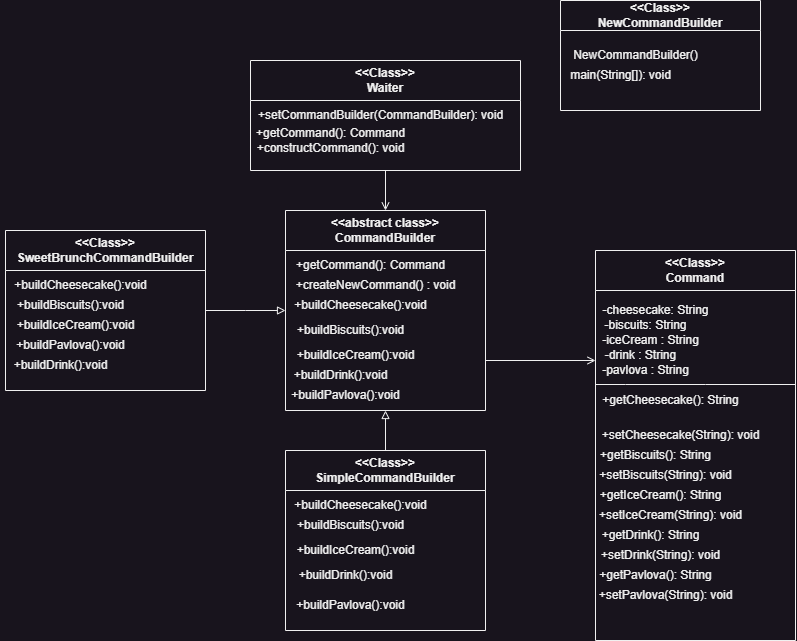

The diagram above was exported from draw.io. Its source (the exported page's mxGraphModel, read from the mxfile embedded in the PNG):
<mxGraphModel dx="1050" dy="1318" grid="1" gridSize="10" guides="1" tooltips="1" connect="1" arrows="1" fold="1" page="1" pageScale="1" pageWidth="1169" pageHeight="827" background="none" math="0" shadow="0">
  <root>
    <mxCell id="0" />
    <mxCell id="1" parent="0" />
    <mxCell id="bDbSbjliOwDVEzyQ-WYC-8" style="edgeStyle=orthogonalEdgeStyle;rounded=0;orthogonalLoop=1;jettySize=auto;html=1;exitX=0.5;exitY=1;exitDx=0;exitDy=0;entryX=0.5;entryY=0;entryDx=0;entryDy=0;endArrow=open;endFill=0;" parent="1" source="bDbSbjliOwDVEzyQ-WYC-1" target="bDbSbjliOwDVEzyQ-WYC-5" edge="1">
      <mxGeometry relative="1" as="geometry" />
    </mxCell>
    <mxCell id="bDbSbjliOwDVEzyQ-WYC-1" value="&amp;lt;&amp;lt;Class&amp;gt;&amp;gt;&lt;br&gt;Waiter" style="swimlane;whiteSpace=wrap;html=1;startSize=40;" parent="1" vertex="1">
      <mxGeometry x="295" y="-360" width="270" height="110" as="geometry" />
    </mxCell>
    <mxCell id="bDbSbjliOwDVEzyQ-WYC-12" value="+setCommandBuilder(CommandBuilder): void" style="text;html=1;align=center;verticalAlign=middle;resizable=0;points=[];autosize=1;strokeColor=none;fillColor=none;" parent="bDbSbjliOwDVEzyQ-WYC-1" vertex="1">
      <mxGeometry x="-5" y="40" width="270" height="30" as="geometry" />
    </mxCell>
    <mxCell id="bDbSbjliOwDVEzyQ-WYC-13" value="+getCommand(): Command&lt;br&gt;+constructCommand(): void" style="text;html=1;align=center;verticalAlign=middle;resizable=0;points=[];autosize=1;strokeColor=none;fillColor=none;" parent="bDbSbjliOwDVEzyQ-WYC-1" vertex="1">
      <mxGeometry x="-5" y="60" width="170" height="40" as="geometry" />
    </mxCell>
    <mxCell id="bDbSbjliOwDVEzyQ-WYC-9" style="edgeStyle=orthogonalEdgeStyle;rounded=0;orthogonalLoop=1;jettySize=auto;html=1;exitX=1;exitY=0.5;exitDx=0;exitDy=0;endArrow=block;endFill=0;" parent="1" source="bDbSbjliOwDVEzyQ-WYC-3" edge="1">
      <mxGeometry relative="1" as="geometry">
        <mxPoint x="330" y="-110" as="targetPoint" />
      </mxGeometry>
    </mxCell>
    <mxCell id="bDbSbjliOwDVEzyQ-WYC-3" value="&amp;lt;&amp;lt;Class&amp;gt;&amp;gt;&lt;br&gt;SweetBrunchCommandBuilder" style="swimlane;whiteSpace=wrap;html=1;startSize=40;" parent="1" vertex="1">
      <mxGeometry x="50" y="-190" width="200" height="160" as="geometry" />
    </mxCell>
    <mxCell id="bDbSbjliOwDVEzyQ-WYC-60" value="+buildCheesecake():void" style="text;html=1;align=center;verticalAlign=middle;resizable=0;points=[];autosize=1;strokeColor=none;fillColor=none;" parent="bDbSbjliOwDVEzyQ-WYC-3" vertex="1">
      <mxGeometry x="-5" y="40" width="160" height="30" as="geometry" />
    </mxCell>
    <mxCell id="bDbSbjliOwDVEzyQ-WYC-61" value="+buildBiscuits():void" style="text;html=1;align=center;verticalAlign=middle;resizable=0;points=[];autosize=1;strokeColor=none;fillColor=none;" parent="bDbSbjliOwDVEzyQ-WYC-3" vertex="1">
      <mxGeometry y="60" width="130" height="30" as="geometry" />
    </mxCell>
    <mxCell id="bDbSbjliOwDVEzyQ-WYC-62" value="+buildDrink():void" style="text;html=1;align=center;verticalAlign=middle;resizable=0;points=[];autosize=1;strokeColor=none;fillColor=none;" parent="bDbSbjliOwDVEzyQ-WYC-3" vertex="1">
      <mxGeometry x="-5" y="120" width="120" height="30" as="geometry" />
    </mxCell>
    <mxCell id="bDbSbjliOwDVEzyQ-WYC-63" value="+buildPavlova():void" style="text;html=1;align=center;verticalAlign=middle;resizable=0;points=[];autosize=1;strokeColor=none;fillColor=none;" parent="bDbSbjliOwDVEzyQ-WYC-3" vertex="1">
      <mxGeometry y="100" width="130" height="30" as="geometry" />
    </mxCell>
    <mxCell id="bDbSbjliOwDVEzyQ-WYC-64" value="+buildIceCream():void" style="text;html=1;align=center;verticalAlign=middle;resizable=0;points=[];autosize=1;strokeColor=none;fillColor=none;" parent="bDbSbjliOwDVEzyQ-WYC-3" vertex="1">
      <mxGeometry y="80" width="140" height="30" as="geometry" />
    </mxCell>
    <mxCell id="bDbSbjliOwDVEzyQ-WYC-4" value="&amp;lt;&amp;lt;Class&amp;gt;&amp;gt;&lt;br&gt;Command" style="swimlane;whiteSpace=wrap;html=1;startSize=40;" parent="1" vertex="1">
      <mxGeometry x="640" y="-170" width="200" height="390" as="geometry" />
    </mxCell>
    <mxCell id="bDbSbjliOwDVEzyQ-WYC-28" value="-cheesecake: String" style="text;html=1;align=center;verticalAlign=middle;resizable=0;points=[];autosize=1;strokeColor=none;fillColor=none;" parent="bDbSbjliOwDVEzyQ-WYC-4" vertex="1">
      <mxGeometry x="-5" y="45" width="130" height="30" as="geometry" />
    </mxCell>
    <mxCell id="bDbSbjliOwDVEzyQ-WYC-29" value="-biscuits: String" style="text;html=1;align=center;verticalAlign=middle;resizable=0;points=[];autosize=1;strokeColor=none;fillColor=none;" parent="bDbSbjliOwDVEzyQ-WYC-4" vertex="1">
      <mxGeometry x="-5" y="60" width="110" height="30" as="geometry" />
    </mxCell>
    <mxCell id="bDbSbjliOwDVEzyQ-WYC-30" value="-iceCream : String" style="text;html=1;align=center;verticalAlign=middle;resizable=0;points=[];autosize=1;strokeColor=none;fillColor=none;" parent="bDbSbjliOwDVEzyQ-WYC-4" vertex="1">
      <mxGeometry x="-5" y="75" width="120" height="30" as="geometry" />
    </mxCell>
    <mxCell id="bDbSbjliOwDVEzyQ-WYC-31" value="-drink : String" style="text;html=1;align=center;verticalAlign=middle;resizable=0;points=[];autosize=1;strokeColor=none;fillColor=none;" parent="bDbSbjliOwDVEzyQ-WYC-4" vertex="1">
      <mxGeometry y="90" width="90" height="30" as="geometry" />
    </mxCell>
    <mxCell id="bDbSbjliOwDVEzyQ-WYC-32" value="-pavlova : String" style="text;html=1;align=center;verticalAlign=middle;resizable=0;points=[];autosize=1;strokeColor=none;fillColor=none;" parent="bDbSbjliOwDVEzyQ-WYC-4" vertex="1">
      <mxGeometry x="-5" y="105" width="110" height="30" as="geometry" />
    </mxCell>
    <mxCell id="bDbSbjliOwDVEzyQ-WYC-41" value="+setCheesecake(String): void" style="text;html=1;align=center;verticalAlign=middle;resizable=0;points=[];autosize=1;strokeColor=none;fillColor=none;" parent="bDbSbjliOwDVEzyQ-WYC-4" vertex="1">
      <mxGeometry x="-5" y="170" width="180" height="30" as="geometry" />
    </mxCell>
    <mxCell id="bDbSbjliOwDVEzyQ-WYC-40" value="+getCheesecake(): String" style="text;html=1;align=center;verticalAlign=middle;resizable=0;points=[];autosize=1;strokeColor=none;fillColor=none;" parent="bDbSbjliOwDVEzyQ-WYC-4" vertex="1">
      <mxGeometry x="-5" y="135" width="160" height="30" as="geometry" />
    </mxCell>
    <mxCell id="bDbSbjliOwDVEzyQ-WYC-42" value="+getBiscuits(): String" style="text;html=1;align=center;verticalAlign=middle;resizable=0;points=[];autosize=1;strokeColor=none;fillColor=none;" parent="bDbSbjliOwDVEzyQ-WYC-4" vertex="1">
      <mxGeometry x="-5" y="190" width="130" height="30" as="geometry" />
    </mxCell>
    <mxCell id="bDbSbjliOwDVEzyQ-WYC-44" value="+setBiscuits(String): void" style="text;html=1;align=center;verticalAlign=middle;resizable=0;points=[];autosize=1;strokeColor=none;fillColor=none;" parent="bDbSbjliOwDVEzyQ-WYC-4" vertex="1">
      <mxGeometry x="-10" y="210" width="160" height="30" as="geometry" />
    </mxCell>
    <mxCell id="bDbSbjliOwDVEzyQ-WYC-45" value="+setIceCream(String): void" style="text;html=1;align=center;verticalAlign=middle;resizable=0;points=[];autosize=1;strokeColor=none;fillColor=none;" parent="bDbSbjliOwDVEzyQ-WYC-4" vertex="1">
      <mxGeometry x="-10" y="250" width="170" height="30" as="geometry" />
    </mxCell>
    <mxCell id="bDbSbjliOwDVEzyQ-WYC-47" value="+setDrink(String): void" style="text;html=1;align=center;verticalAlign=middle;resizable=0;points=[];autosize=1;strokeColor=none;fillColor=none;" parent="bDbSbjliOwDVEzyQ-WYC-4" vertex="1">
      <mxGeometry x="-5" y="290" width="140" height="30" as="geometry" />
    </mxCell>
    <mxCell id="bDbSbjliOwDVEzyQ-WYC-46" value="+setPavlova(String): void" style="text;html=1;align=center;verticalAlign=middle;resizable=0;points=[];autosize=1;strokeColor=none;fillColor=none;" parent="bDbSbjliOwDVEzyQ-WYC-4" vertex="1">
      <mxGeometry x="-10" y="330" width="160" height="30" as="geometry" />
    </mxCell>
    <mxCell id="bDbSbjliOwDVEzyQ-WYC-51" value="+getDrink(): String" style="text;html=1;align=center;verticalAlign=middle;resizable=0;points=[];autosize=1;strokeColor=none;fillColor=none;" parent="bDbSbjliOwDVEzyQ-WYC-4" vertex="1">
      <mxGeometry x="-5" y="270" width="120" height="30" as="geometry" />
    </mxCell>
    <mxCell id="bDbSbjliOwDVEzyQ-WYC-50" value="+getPavlova(): String" style="text;html=1;align=center;verticalAlign=middle;resizable=0;points=[];autosize=1;strokeColor=none;fillColor=none;" parent="bDbSbjliOwDVEzyQ-WYC-4" vertex="1">
      <mxGeometry x="-10" y="310" width="140" height="30" as="geometry" />
    </mxCell>
    <mxCell id="bDbSbjliOwDVEzyQ-WYC-49" value="+getIceCream(): String" style="text;html=1;align=center;verticalAlign=middle;resizable=0;points=[];autosize=1;strokeColor=none;fillColor=none;" parent="bDbSbjliOwDVEzyQ-WYC-4" vertex="1">
      <mxGeometry x="-10" y="230" width="150" height="30" as="geometry" />
    </mxCell>
    <mxCell id="bDbSbjliOwDVEzyQ-WYC-27" value="" style="endArrow=none;html=1;rounded=0;" parent="bDbSbjliOwDVEzyQ-WYC-4" edge="1">
      <mxGeometry width="50" height="50" relative="1" as="geometry">
        <mxPoint y="134" as="sourcePoint" />
        <mxPoint x="200" y="134" as="targetPoint" />
        <Array as="points">
          <mxPoint x="30" y="134" />
          <mxPoint x="110" y="134" />
        </Array>
      </mxGeometry>
    </mxCell>
    <mxCell id="bDbSbjliOwDVEzyQ-WYC-7" style="edgeStyle=orthogonalEdgeStyle;rounded=0;orthogonalLoop=1;jettySize=auto;html=1;exitX=1;exitY=0.5;exitDx=0;exitDy=0;endArrow=open;endFill=0;" parent="1" source="bDbSbjliOwDVEzyQ-WYC-5" edge="1">
      <mxGeometry relative="1" as="geometry">
        <mxPoint x="640" y="-60" as="targetPoint" />
        <Array as="points">
          <mxPoint x="530" y="-60" />
        </Array>
      </mxGeometry>
    </mxCell>
    <mxCell id="bDbSbjliOwDVEzyQ-WYC-5" value="&amp;lt;&amp;lt;abstract class&amp;gt;&amp;gt;&lt;br&gt;CommandBuilder" style="swimlane;whiteSpace=wrap;html=1;startSize=40;" parent="1" vertex="1">
      <mxGeometry x="330" y="-210" width="200" height="200" as="geometry" />
    </mxCell>
    <mxCell id="bDbSbjliOwDVEzyQ-WYC-18" value="+getCommand(): Command" style="text;html=1;align=center;verticalAlign=middle;resizable=0;points=[];autosize=1;strokeColor=none;fillColor=none;" parent="bDbSbjliOwDVEzyQ-WYC-5" vertex="1">
      <mxGeometry y="40" width="170" height="30" as="geometry" />
    </mxCell>
    <mxCell id="bDbSbjliOwDVEzyQ-WYC-19" value="+createNewCommand() : void" style="text;html=1;align=center;verticalAlign=middle;resizable=0;points=[];autosize=1;strokeColor=none;fillColor=none;" parent="bDbSbjliOwDVEzyQ-WYC-5" vertex="1">
      <mxGeometry y="60" width="180" height="30" as="geometry" />
    </mxCell>
    <mxCell id="bDbSbjliOwDVEzyQ-WYC-21" value="+buildCheesecake():void" style="text;html=1;align=center;verticalAlign=middle;resizable=0;points=[];autosize=1;strokeColor=none;fillColor=none;" parent="bDbSbjliOwDVEzyQ-WYC-5" vertex="1">
      <mxGeometry x="-5" y="80" width="160" height="30" as="geometry" />
    </mxCell>
    <mxCell id="bDbSbjliOwDVEzyQ-WYC-20" value="+buildDrink():void" style="text;html=1;align=center;verticalAlign=middle;resizable=0;points=[];autosize=1;strokeColor=none;fillColor=none;" parent="bDbSbjliOwDVEzyQ-WYC-5" vertex="1">
      <mxGeometry x="-5" y="150" width="120" height="30" as="geometry" />
    </mxCell>
    <mxCell id="bDbSbjliOwDVEzyQ-WYC-22" value="+buildBiscuits():void" style="text;html=1;align=center;verticalAlign=middle;resizable=0;points=[];autosize=1;strokeColor=none;fillColor=none;" parent="bDbSbjliOwDVEzyQ-WYC-5" vertex="1">
      <mxGeometry y="105" width="130" height="30" as="geometry" />
    </mxCell>
    <mxCell id="bDbSbjliOwDVEzyQ-WYC-23" value="+buildIceCream():void" style="text;html=1;align=center;verticalAlign=middle;resizable=0;points=[];autosize=1;strokeColor=none;fillColor=none;" parent="bDbSbjliOwDVEzyQ-WYC-5" vertex="1">
      <mxGeometry y="130" width="140" height="30" as="geometry" />
    </mxCell>
    <mxCell id="bDbSbjliOwDVEzyQ-WYC-24" value="+buildPavlova():void" style="text;html=1;align=center;verticalAlign=middle;resizable=0;points=[];autosize=1;strokeColor=none;fillColor=none;" parent="bDbSbjliOwDVEzyQ-WYC-5" vertex="1">
      <mxGeometry x="-5" y="170" width="130" height="30" as="geometry" />
    </mxCell>
    <mxCell id="bDbSbjliOwDVEzyQ-WYC-10" style="edgeStyle=orthogonalEdgeStyle;rounded=0;orthogonalLoop=1;jettySize=auto;html=1;exitX=0.5;exitY=0;exitDx=0;exitDy=0;entryX=0.5;entryY=1;entryDx=0;entryDy=0;endArrow=block;endFill=0;" parent="1" source="bDbSbjliOwDVEzyQ-WYC-6" target="bDbSbjliOwDVEzyQ-WYC-5" edge="1">
      <mxGeometry relative="1" as="geometry" />
    </mxCell>
    <mxCell id="bDbSbjliOwDVEzyQ-WYC-6" value="&amp;lt;&amp;lt;Class&amp;gt;&amp;gt;&lt;br&gt;SimpleCommandBuilder" style="swimlane;whiteSpace=wrap;html=1;startSize=40;" parent="1" vertex="1">
      <mxGeometry x="330" y="30" width="200" height="180" as="geometry" />
    </mxCell>
    <mxCell id="bDbSbjliOwDVEzyQ-WYC-54" value="+buildBiscuits():void" style="text;html=1;align=center;verticalAlign=middle;resizable=0;points=[];autosize=1;strokeColor=none;fillColor=none;" parent="bDbSbjliOwDVEzyQ-WYC-6" vertex="1">
      <mxGeometry y="60" width="130" height="30" as="geometry" />
    </mxCell>
    <mxCell id="bDbSbjliOwDVEzyQ-WYC-55" value="+buildIceCream():void" style="text;html=1;align=center;verticalAlign=middle;resizable=0;points=[];autosize=1;strokeColor=none;fillColor=none;" parent="bDbSbjliOwDVEzyQ-WYC-6" vertex="1">
      <mxGeometry y="85" width="140" height="30" as="geometry" />
    </mxCell>
    <mxCell id="bDbSbjliOwDVEzyQ-WYC-56" value="+buildDrink():void" style="text;html=1;align=center;verticalAlign=middle;resizable=0;points=[];autosize=1;strokeColor=none;fillColor=none;" parent="bDbSbjliOwDVEzyQ-WYC-6" vertex="1">
      <mxGeometry y="110" width="120" height="30" as="geometry" />
    </mxCell>
    <mxCell id="bDbSbjliOwDVEzyQ-WYC-57" value="+buildPavlova():void" style="text;html=1;align=center;verticalAlign=middle;resizable=0;points=[];autosize=1;strokeColor=none;fillColor=none;" parent="bDbSbjliOwDVEzyQ-WYC-6" vertex="1">
      <mxGeometry y="140" width="130" height="30" as="geometry" />
    </mxCell>
    <mxCell id="bDbSbjliOwDVEzyQ-WYC-53" value="+buildCheesecake():void" style="text;html=1;align=center;verticalAlign=middle;resizable=0;points=[];autosize=1;strokeColor=none;fillColor=none;" parent="bDbSbjliOwDVEzyQ-WYC-6" vertex="1">
      <mxGeometry x="-5" y="40" width="160" height="30" as="geometry" />
    </mxCell>
    <mxCell id="bDbSbjliOwDVEzyQ-WYC-11" value="&amp;lt;&amp;lt;Class&amp;gt;&amp;gt;&lt;br&gt;NewCommandBuilder" style="swimlane;whiteSpace=wrap;html=1;startSize=30;" parent="1" vertex="1">
      <mxGeometry x="605" y="-420" width="200" height="110" as="geometry" />
    </mxCell>
    <mxCell id="bDbSbjliOwDVEzyQ-WYC-15" value="NewCommandBuilder()&lt;br&gt;" style="text;html=1;align=center;verticalAlign=middle;resizable=0;points=[];autosize=1;strokeColor=none;fillColor=none;" parent="bDbSbjliOwDVEzyQ-WYC-11" vertex="1">
      <mxGeometry y="40" width="150" height="30" as="geometry" />
    </mxCell>
    <mxCell id="bDbSbjliOwDVEzyQ-WYC-16" value="main(String[]): void" style="text;html=1;align=center;verticalAlign=middle;resizable=0;points=[];autosize=1;strokeColor=none;fillColor=none;" parent="bDbSbjliOwDVEzyQ-WYC-11" vertex="1">
      <mxGeometry y="60" width="120" height="30" as="geometry" />
    </mxCell>
  </root>
</mxGraphModel>